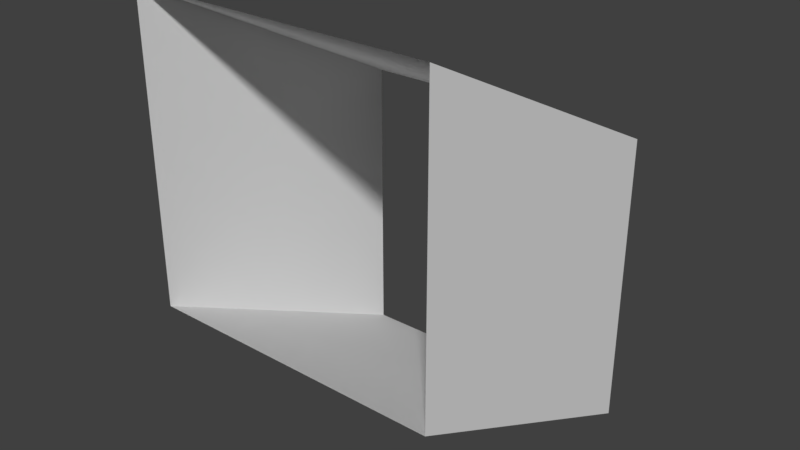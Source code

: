# Source: down_tile.blend  (saved by Blender 2.78.0; exported with 4.5.12 LTS)
import bpy
from mathutils import Matrix  # noqa: F401  (used for matrix-valued properties, if any)

bpy.ops.wm.read_factory_settings(use_empty=True)
scene = bpy.context.scene
scene.name = 'Scene'

# ---- collections
col_collection_1 = bpy.data.collections.new('Collection 1'); scene.collection.children.link(col_collection_1)

# ---- materials (node trees are filled in below, after node groups)
mat_material = bpy.data.materials.new('Material')
mat_material.alpha_threshold = 0.0
mat_material.use_transparent_shadow = False
mat_material.roughness = 0.5
mat_material.line_color = (0.0, 0.0, 0.0, 1.0)

# ---- material node trees

# ---- world
world_world = bpy.data.worlds.new('World'); scene.world = world_world
world_world.color = (0.05088, 0.05088, 0.05088)
world_world.use_sun_shadow = False
world_world.sun_shadow_jitter_overblur = 0.0
world_world.cycles.sampling_method = 'MANUAL'

# ---- meshes
me_cube = bpy.data.meshes.new('Cube')
me_cube.from_pydata([(1.0, 1.0, -2.0), (1.0, -1.0, -1.0), (-1.0, -1.0, -1.0), (-1.0, 1.0, -2.013), (1.0, 1.0, -9.653e-07), (1.0, -1.0, 1.0), (-1.0, -1.0, 1.0), (-1.0, 1.0, -0.01314)], [], [(0, 3, 2, 1), (4, 5, 6, 7), (0, 1, 5, 4), (2, 3, 7, 6)])
me_cube.materials.append(mat_material)
me_cube.use_remesh_preserve_volume = False
me_cube.use_remesh_preserve_attributes = False
me_cube.use_mirror_vertex_groups = False
me_cube.update()

# ---- objects
ob_cube = bpy.data.objects.new('Cube', me_cube)

# ---- transforms, parenting, visibility, modifiers, constraints
ob_cube.location = (0.0, 0.0, 0.0)
ob_cube.lock_rotations_4d = False
ob_cube.empty_display_type = 'ARROWS'
ob_cube.lineart.crease_threshold = 0.0

# ---- collection membership
col_collection_1.objects.link(ob_cube)

# ---- scene / render settings (as saved in the file)
scene.frame_start = 1; scene.frame_end = 250; scene.frame_set(1)
scene.render.engine = 'BLENDER_EEVEE_NEXT'
scene.render.resolution_percentage = 50
scene.render.dither_intensity = 0.0
scene.cycles.use_denoising = False
scene.cycles.samples = 128
scene.cycles.sampling_pattern = 'TABULATED_SOBOL'
scene.cycles.light_sampling_threshold = 0.0
scene.cycles.use_adaptive_sampling = False
scene.cycles.use_light_tree = False
scene.cycles.blur_glossy = 0.0
scene.cycles.sample_clamp_indirect = 0.0
scene.view_settings.view_transform = 'Standard'
bpy.context.view_layer.update()

# ---- added for rendering (the .blend has no active camera and no usable light): camera, sun
cam_auto = bpy.data.cameras.new('AutoCamera')
cam_auto.lens = 50.0
cam_auto.sensor_width = 36.0
cam_auto.clip_end = 1000.0
ob_auto_camera = bpy.data.objects.new('AutoCamera', cam_auto)
scene.collection.objects.link(ob_auto_camera)
ob_auto_camera.location = (3.82365, -4.58839, 2.55235)
ob_auto_camera.rotation_euler = (1.09748, -7.21219e-08, 0.694738)
scene.camera = ob_auto_camera
light_auto_sun = bpy.data.lights.new('AutoSun', 'SUN')
light_auto_sun.energy = 3.0
light_auto_sun.angle = 0.0523599
ob_auto_sun = bpy.data.objects.new('AutoSun', light_auto_sun)
scene.collection.objects.link(ob_auto_sun)
ob_auto_sun.rotation_euler = (0.872665, 0.174533, 0.523599)
bpy.context.view_layer.update()
